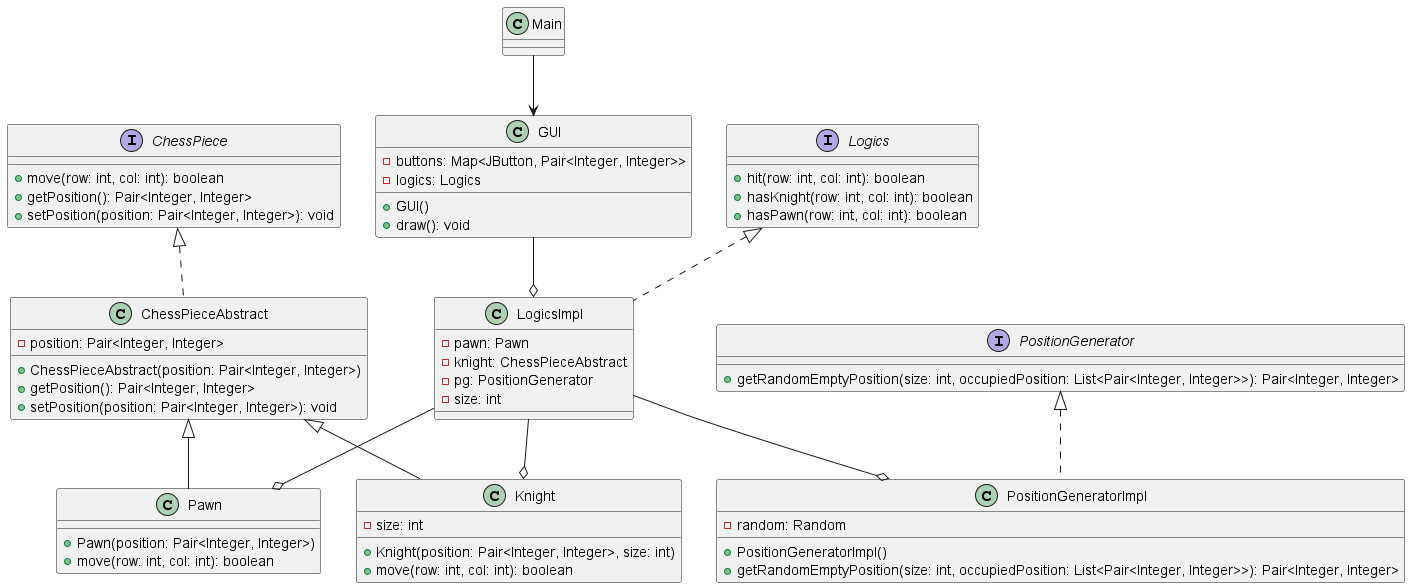

The diagram above was rendered by PlantUML. Its source (embedded in the PNG):
@startuml uml

interface ChessPiece {
    + move(row: int, col: int): boolean
    + getPosition(): Pair<Integer, Integer>
    + setPosition(position: Pair<Integer, Integer>): void
}
abstract class ChessPieceAbstract {
    - position: Pair<Integer, Integer>
    + ChessPieceAbstract(position: Pair<Integer, Integer>)
    + getPosition(): Pair<Integer, Integer>
    + setPosition(position: Pair<Integer, Integer>): void
}

class Knight {
    - size: int
    + Knight(position: Pair<Integer, Integer>, size: int)
    + move(row: int, col: int): boolean
}

class Pawn {
    + Pawn(position: Pair<Integer, Integer>)
    + move(row: int, col: int): boolean
}

interface PositionGenerator {
    + getRandomEmptyPosition(size: int, occupiedPosition: List<Pair<Integer, Integer>>): Pair<Integer, Integer>
}

class PositionGeneratorImpl {
    - random: Random
    + PositionGeneratorImpl()
    + getRandomEmptyPosition(size: int, occupiedPosition: List<Pair<Integer, Integer>>): Pair<Integer, Integer>
}

class LogicsImpl {
    - pawn: Pawn
    - knight: ChessPieceAbstract
    - pg: PositionGenerator
    - size: int
}

Interface Logics {
    + hit(row: int, col: int): boolean
    + hasKnight(row: int, col: int): boolean
    + hasPawn(row: int, col: int): boolean
}

class GUI {
    - buttons: Map<JButton, Pair<Integer, Integer>>
    - logics: Logics
    + GUI()
    + draw(): void
}

Main --> GUI
GUI --o  LogicsImpl

class LogicsImpl implements Logics

LogicsImpl --o Knight
LogicsImpl --o Pawn
LogicsImpl --o PositionGeneratorImpl

class ChessPieceAbstract implements ChessPiece
class Knight extends ChessPieceAbstract
class Pawn extends ChessPieceAbstract
class PositionGeneratorImpl implements PositionGenerator

@enduml